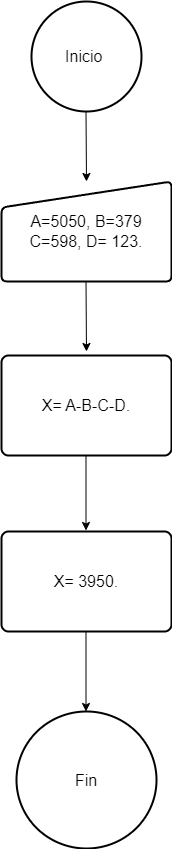

The diagram above was exported from draw.io. Its source (the exported page's mxGraphModel, read from the mxfile embedded in the PNG):
<mxGraphModel dx="1050" dy="557" grid="1" gridSize="10" guides="1" tooltips="1" connect="1" arrows="1" fold="1" page="1" pageScale="1" pageWidth="1169" pageHeight="827" math="0" shadow="0">
  <root>
    <mxCell id="0" />
    <mxCell id="1" parent="0" />
    <mxCell id="YlsDkuLCaAaG4OU0dtL6-1" value="&lt;font style=&quot;font-size: 16px;&quot;&gt;Inicio&amp;nbsp;&lt;/font&gt;" style="strokeWidth=2;html=1;shape=mxgraph.flowchart.start_2;whiteSpace=wrap;" vertex="1" parent="1">
      <mxGeometry x="450" y="10" width="110" height="110" as="geometry" />
    </mxCell>
    <mxCell id="YlsDkuLCaAaG4OU0dtL6-2" value="&lt;font style=&quot;font-size: 16px;&quot;&gt;A=5050, B=379&lt;/font&gt;&lt;div style=&quot;font-size: 16px;&quot;&gt;&lt;font style=&quot;font-size: 16px;&quot;&gt;C=598, D= 123.&lt;/font&gt;&lt;/div&gt;" style="html=1;strokeWidth=2;shape=manualInput;whiteSpace=wrap;rounded=1;size=26;arcSize=11;" vertex="1" parent="1">
      <mxGeometry x="420" y="190" width="170" height="100" as="geometry" />
    </mxCell>
    <mxCell id="YlsDkuLCaAaG4OU0dtL6-3" value="&lt;font style=&quot;font-size: 16px;&quot;&gt;X= A-B-C-D.&lt;/font&gt;" style="rounded=1;whiteSpace=wrap;html=1;absoluteArcSize=1;arcSize=14;strokeWidth=2;" vertex="1" parent="1">
      <mxGeometry x="420" y="364" width="170" height="100" as="geometry" />
    </mxCell>
    <mxCell id="YlsDkuLCaAaG4OU0dtL6-4" value="&lt;font style=&quot;font-size: 16px;&quot;&gt;X= 3950.&lt;/font&gt;" style="rounded=1;whiteSpace=wrap;html=1;absoluteArcSize=1;arcSize=14;strokeWidth=2;" vertex="1" parent="1">
      <mxGeometry x="420" y="540" width="170" height="100" as="geometry" />
    </mxCell>
    <mxCell id="YlsDkuLCaAaG4OU0dtL6-5" value="&lt;font style=&quot;font-size: 16px;&quot;&gt;Fin&lt;/font&gt;" style="strokeWidth=2;html=1;shape=mxgraph.flowchart.start_2;whiteSpace=wrap;" vertex="1" parent="1">
      <mxGeometry x="435" y="720" width="140" height="137" as="geometry" />
    </mxCell>
    <mxCell id="YlsDkuLCaAaG4OU0dtL6-6" value="" style="endArrow=classic;html=1;rounded=0;" edge="1" parent="1">
      <mxGeometry width="50" height="50" relative="1" as="geometry">
        <mxPoint x="504.5" y="464" as="sourcePoint" />
        <mxPoint x="504.5" y="539" as="targetPoint" />
      </mxGeometry>
    </mxCell>
    <mxCell id="YlsDkuLCaAaG4OU0dtL6-7" value="" style="endArrow=classic;html=1;rounded=0;entryX=0.5;entryY=0;entryDx=0;entryDy=0;" edge="1" parent="1" target="YlsDkuLCaAaG4OU0dtL6-2">
      <mxGeometry width="50" height="50" relative="1" as="geometry">
        <mxPoint x="504.5" y="120" as="sourcePoint" />
        <mxPoint x="504.5" y="180" as="targetPoint" />
      </mxGeometry>
    </mxCell>
    <mxCell id="YlsDkuLCaAaG4OU0dtL6-8" value="" style="endArrow=classic;html=1;rounded=0;" edge="1" parent="1">
      <mxGeometry width="50" height="50" relative="1" as="geometry">
        <mxPoint x="504.5" y="640" as="sourcePoint" />
        <mxPoint x="504.5" y="720" as="targetPoint" />
      </mxGeometry>
    </mxCell>
    <mxCell id="YlsDkuLCaAaG4OU0dtL6-9" value="" style="endArrow=classic;html=1;rounded=0;" edge="1" parent="1">
      <mxGeometry width="50" height="50" relative="1" as="geometry">
        <mxPoint x="504.5" y="290" as="sourcePoint" />
        <mxPoint x="505" y="360" as="targetPoint" />
      </mxGeometry>
    </mxCell>
  </root>
</mxGraphModel>